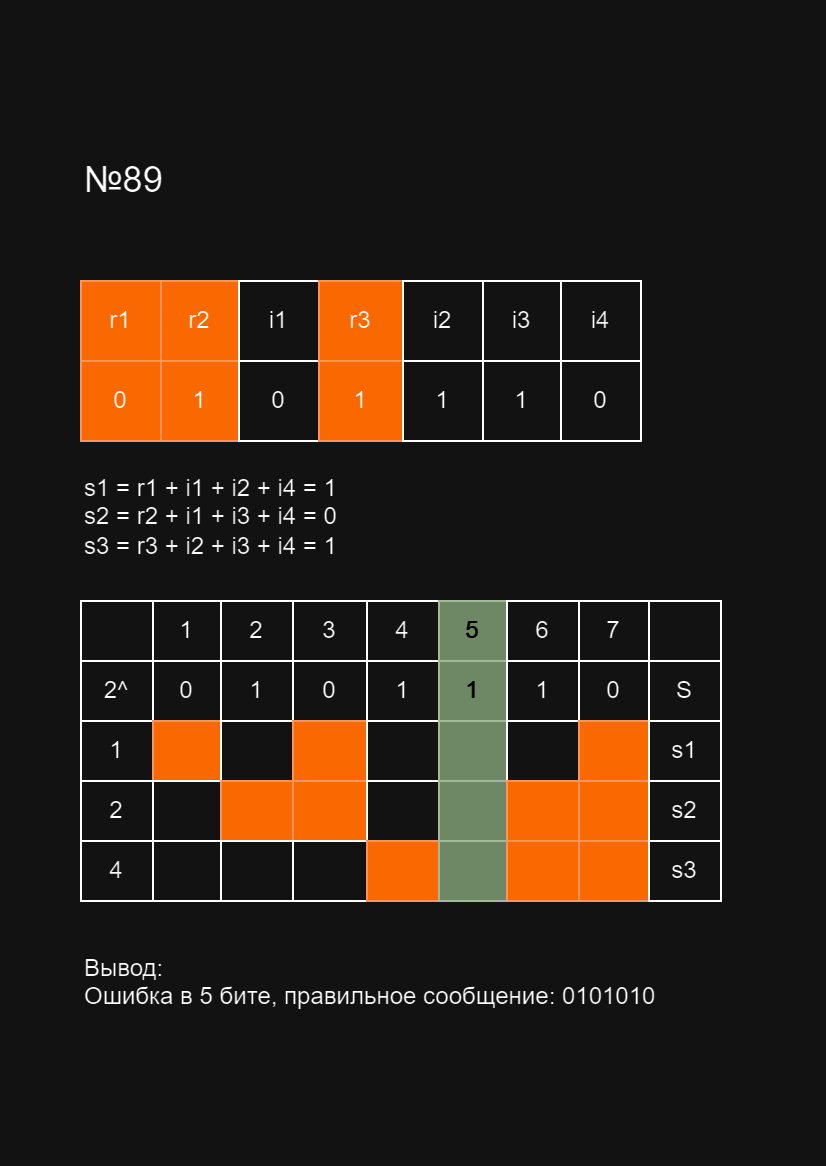

The diagram above was exported from draw.io. Its source (the exported page's mxGraphModel, read from the mxfile embedded in the PNG):
<mxGraphModel dx="890" dy="593" grid="1" gridSize="10" guides="1" tooltips="1" connect="1" arrows="1" fold="1" page="1" pageScale="1" pageWidth="413" pageHeight="583" math="0" shadow="0">
  <root>
    <mxCell id="0" />
    <mxCell id="1" parent="0" />
    <mxCell id="27F9nUPd-nWCG4cVWqr0-16" value="" style="childLayout=tableLayout;recursiveResize=0;shadow=0;fillColor=none;" vertex="1" parent="1">
      <mxGeometry x="40" y="140" width="280" height="80" as="geometry" />
    </mxCell>
    <mxCell id="27F9nUPd-nWCG4cVWqr0-17" value="" style="shape=tableRow;horizontal=0;startSize=0;swimlaneHead=0;swimlaneBody=0;top=0;left=0;bottom=0;right=0;dropTarget=0;collapsible=0;recursiveResize=0;expand=0;fontStyle=0;fillColor=none;strokeColor=inherit;" vertex="1" parent="27F9nUPd-nWCG4cVWqr0-16">
      <mxGeometry width="280" height="40" as="geometry" />
    </mxCell>
    <mxCell id="27F9nUPd-nWCG4cVWqr0-18" value="r1" style="connectable=0;recursiveResize=0;strokeColor=#C73500;fillColor=#fa6800;align=center;whiteSpace=wrap;html=1;fontColor=#000000;" vertex="1" parent="27F9nUPd-nWCG4cVWqr0-17">
      <mxGeometry width="40" height="40" as="geometry">
        <mxRectangle width="40" height="40" as="alternateBounds" />
      </mxGeometry>
    </mxCell>
    <mxCell id="27F9nUPd-nWCG4cVWqr0-19" value="r2" style="connectable=0;recursiveResize=0;strokeColor=#C73500;fillColor=#fa6800;align=center;whiteSpace=wrap;html=1;fontColor=#000000;" vertex="1" parent="27F9nUPd-nWCG4cVWqr0-17">
      <mxGeometry x="40" width="39" height="40" as="geometry">
        <mxRectangle width="39" height="40" as="alternateBounds" />
      </mxGeometry>
    </mxCell>
    <mxCell id="27F9nUPd-nWCG4cVWqr0-20" value="i1" style="connectable=0;recursiveResize=0;strokeColor=inherit;fillColor=none;align=center;whiteSpace=wrap;html=1;comic=0;" vertex="1" parent="27F9nUPd-nWCG4cVWqr0-17">
      <mxGeometry x="79" width="40" height="40" as="geometry">
        <mxRectangle width="40" height="40" as="alternateBounds" />
      </mxGeometry>
    </mxCell>
    <mxCell id="27F9nUPd-nWCG4cVWqr0-29" value="r3" style="connectable=0;recursiveResize=0;strokeColor=#C73500;fillColor=#fa6800;align=center;whiteSpace=wrap;html=1;comic=0;fontColor=#000000;" vertex="1" parent="27F9nUPd-nWCG4cVWqr0-17">
      <mxGeometry x="119" width="42" height="40" as="geometry">
        <mxRectangle width="42" height="40" as="alternateBounds" />
      </mxGeometry>
    </mxCell>
    <mxCell id="27F9nUPd-nWCG4cVWqr0-32" value="i2" style="connectable=0;recursiveResize=0;strokeColor=inherit;fillColor=none;align=center;whiteSpace=wrap;html=1;comic=0;" vertex="1" parent="27F9nUPd-nWCG4cVWqr0-17">
      <mxGeometry x="161" width="40" height="40" as="geometry">
        <mxRectangle width="40" height="40" as="alternateBounds" />
      </mxGeometry>
    </mxCell>
    <mxCell id="27F9nUPd-nWCG4cVWqr0-34" value="i3" style="connectable=0;recursiveResize=0;strokeColor=inherit;fillColor=none;align=center;whiteSpace=wrap;html=1;comic=0;" vertex="1" parent="27F9nUPd-nWCG4cVWqr0-17">
      <mxGeometry x="201" width="39" height="40" as="geometry">
        <mxRectangle width="39" height="40" as="alternateBounds" />
      </mxGeometry>
    </mxCell>
    <mxCell id="27F9nUPd-nWCG4cVWqr0-36" value="i4" style="connectable=0;recursiveResize=0;strokeColor=inherit;fillColor=none;align=center;whiteSpace=wrap;html=1;comic=0;" vertex="1" parent="27F9nUPd-nWCG4cVWqr0-17">
      <mxGeometry x="240" width="40" height="40" as="geometry">
        <mxRectangle width="40" height="40" as="alternateBounds" />
      </mxGeometry>
    </mxCell>
    <mxCell id="27F9nUPd-nWCG4cVWqr0-21" style="shape=tableRow;horizontal=0;startSize=0;swimlaneHead=0;swimlaneBody=0;top=0;left=0;bottom=0;right=0;dropTarget=0;collapsible=0;recursiveResize=0;expand=0;fontStyle=0;fillColor=none;strokeColor=inherit;" vertex="1" parent="27F9nUPd-nWCG4cVWqr0-16">
      <mxGeometry y="40" width="280" height="40" as="geometry" />
    </mxCell>
    <mxCell id="27F9nUPd-nWCG4cVWqr0-22" value="0" style="connectable=0;recursiveResize=0;strokeColor=#C73500;fillColor=#fa6800;align=center;whiteSpace=wrap;html=1;fontColor=#000000;" vertex="1" parent="27F9nUPd-nWCG4cVWqr0-21">
      <mxGeometry width="40" height="40" as="geometry">
        <mxRectangle width="40" height="40" as="alternateBounds" />
      </mxGeometry>
    </mxCell>
    <mxCell id="27F9nUPd-nWCG4cVWqr0-23" value="1" style="connectable=0;recursiveResize=0;strokeColor=#C73500;fillColor=#fa6800;align=center;whiteSpace=wrap;html=1;fontColor=#000000;" vertex="1" parent="27F9nUPd-nWCG4cVWqr0-21">
      <mxGeometry x="40" width="39" height="40" as="geometry">
        <mxRectangle width="39" height="40" as="alternateBounds" />
      </mxGeometry>
    </mxCell>
    <mxCell id="27F9nUPd-nWCG4cVWqr0-24" value="0" style="connectable=0;recursiveResize=0;strokeColor=inherit;fillColor=none;align=center;whiteSpace=wrap;html=1;" vertex="1" parent="27F9nUPd-nWCG4cVWqr0-21">
      <mxGeometry x="79" width="40" height="40" as="geometry">
        <mxRectangle width="40" height="40" as="alternateBounds" />
      </mxGeometry>
    </mxCell>
    <mxCell id="27F9nUPd-nWCG4cVWqr0-30" value="1" style="connectable=0;recursiveResize=0;strokeColor=#C73500;fillColor=#fa6800;align=center;whiteSpace=wrap;html=1;fontColor=#000000;" vertex="1" parent="27F9nUPd-nWCG4cVWqr0-21">
      <mxGeometry x="119" width="42" height="40" as="geometry">
        <mxRectangle width="42" height="40" as="alternateBounds" />
      </mxGeometry>
    </mxCell>
    <mxCell id="27F9nUPd-nWCG4cVWqr0-33" value="1" style="connectable=0;recursiveResize=0;strokeColor=inherit;fillColor=none;align=center;whiteSpace=wrap;html=1;" vertex="1" parent="27F9nUPd-nWCG4cVWqr0-21">
      <mxGeometry x="161" width="40" height="40" as="geometry">
        <mxRectangle width="40" height="40" as="alternateBounds" />
      </mxGeometry>
    </mxCell>
    <mxCell id="27F9nUPd-nWCG4cVWqr0-35" value="1" style="connectable=0;recursiveResize=0;strokeColor=inherit;fillColor=none;align=center;whiteSpace=wrap;html=1;" vertex="1" parent="27F9nUPd-nWCG4cVWqr0-21">
      <mxGeometry x="201" width="39" height="40" as="geometry">
        <mxRectangle width="39" height="40" as="alternateBounds" />
      </mxGeometry>
    </mxCell>
    <mxCell id="27F9nUPd-nWCG4cVWqr0-37" value="0" style="connectable=0;recursiveResize=0;strokeColor=inherit;fillColor=none;align=center;whiteSpace=wrap;html=1;" vertex="1" parent="27F9nUPd-nWCG4cVWqr0-21">
      <mxGeometry x="240" width="40" height="40" as="geometry">
        <mxRectangle width="40" height="40" as="alternateBounds" />
      </mxGeometry>
    </mxCell>
    <mxCell id="27F9nUPd-nWCG4cVWqr0-38" value="s1 = r1 + i1 + i2 + i4 = 1&lt;br&gt;s2 = r2 + i1 + i3 + i4 = 0&lt;br&gt;s3 = r3 + i2 + i3 + i4 = 1" style="text;html=1;strokeColor=none;fillColor=none;align=left;verticalAlign=top;whiteSpace=wrap;rounded=0;" vertex="1" parent="1">
      <mxGeometry x="40" y="230" width="270" height="50" as="geometry" />
    </mxCell>
    <mxCell id="27F9nUPd-nWCG4cVWqr0-39" value="" style="childLayout=tableLayout;recursiveResize=0;shadow=0;fillColor=none;" vertex="1" parent="1">
      <mxGeometry x="40" y="300" width="320" height="150" as="geometry" />
    </mxCell>
    <mxCell id="27F9nUPd-nWCG4cVWqr0-40" value="" style="shape=tableRow;horizontal=0;startSize=0;swimlaneHead=0;swimlaneBody=0;top=0;left=0;bottom=0;right=0;dropTarget=0;collapsible=0;recursiveResize=0;expand=0;fontStyle=0;fillColor=none;" vertex="1" parent="27F9nUPd-nWCG4cVWqr0-39">
      <mxGeometry width="320" height="30" as="geometry" />
    </mxCell>
    <mxCell id="27F9nUPd-nWCG4cVWqr0-41" value="" style="connectable=0;recursiveResize=0;align=center;whiteSpace=wrap;html=1;fillColor=none;" vertex="1" parent="27F9nUPd-nWCG4cVWqr0-40">
      <mxGeometry width="36" height="30" as="geometry">
        <mxRectangle width="36" height="30" as="alternateBounds" />
      </mxGeometry>
    </mxCell>
    <mxCell id="27F9nUPd-nWCG4cVWqr0-42" value="1" style="connectable=0;recursiveResize=0;align=center;whiteSpace=wrap;html=1;fillColor=none;" vertex="1" parent="27F9nUPd-nWCG4cVWqr0-40">
      <mxGeometry x="36" width="34" height="30" as="geometry">
        <mxRectangle width="34" height="30" as="alternateBounds" />
      </mxGeometry>
    </mxCell>
    <mxCell id="27F9nUPd-nWCG4cVWqr0-43" value="2" style="connectable=0;recursiveResize=0;align=center;whiteSpace=wrap;html=1;comic=0;fillColor=none;" vertex="1" parent="27F9nUPd-nWCG4cVWqr0-40">
      <mxGeometry x="70" width="36" height="30" as="geometry">
        <mxRectangle width="36" height="30" as="alternateBounds" />
      </mxGeometry>
    </mxCell>
    <mxCell id="27F9nUPd-nWCG4cVWqr0-44" value="3" style="connectable=0;recursiveResize=0;align=center;whiteSpace=wrap;html=1;comic=0;fillColor=none;" vertex="1" parent="27F9nUPd-nWCG4cVWqr0-40">
      <mxGeometry x="106" width="37" height="30" as="geometry">
        <mxRectangle width="37" height="30" as="alternateBounds" />
      </mxGeometry>
    </mxCell>
    <mxCell id="27F9nUPd-nWCG4cVWqr0-45" value="4" style="connectable=0;recursiveResize=0;align=center;whiteSpace=wrap;html=1;comic=0;fillColor=none;" vertex="1" parent="27F9nUPd-nWCG4cVWqr0-40">
      <mxGeometry x="143" width="36" height="30" as="geometry">
        <mxRectangle width="36" height="30" as="alternateBounds" />
      </mxGeometry>
    </mxCell>
    <mxCell id="27F9nUPd-nWCG4cVWqr0-46" value="5" style="connectable=0;recursiveResize=0;align=center;whiteSpace=wrap;html=1;comic=0;fillColor=#6d8764;strokeColor=#3A5431;fontColor=#ffffff;" vertex="1" parent="27F9nUPd-nWCG4cVWqr0-40">
      <mxGeometry x="179" width="34" height="30" as="geometry">
        <mxRectangle width="34" height="30" as="alternateBounds" />
      </mxGeometry>
    </mxCell>
    <mxCell id="27F9nUPd-nWCG4cVWqr0-47" value="6" style="connectable=0;recursiveResize=0;align=center;whiteSpace=wrap;html=1;comic=0;fillColor=none;" vertex="1" parent="27F9nUPd-nWCG4cVWqr0-40">
      <mxGeometry x="213" width="36" height="30" as="geometry">
        <mxRectangle width="36" height="30" as="alternateBounds" />
      </mxGeometry>
    </mxCell>
    <mxCell id="27F9nUPd-nWCG4cVWqr0-64" value="7" style="connectable=0;recursiveResize=0;align=center;whiteSpace=wrap;html=1;comic=0;fillColor=none;" vertex="1" parent="27F9nUPd-nWCG4cVWqr0-40">
      <mxGeometry x="249" width="35" height="30" as="geometry">
        <mxRectangle width="35" height="30" as="alternateBounds" />
      </mxGeometry>
    </mxCell>
    <mxCell id="27F9nUPd-nWCG4cVWqr0-66" style="connectable=0;recursiveResize=0;align=center;whiteSpace=wrap;html=1;comic=0;fillColor=none;" vertex="1" parent="27F9nUPd-nWCG4cVWqr0-40">
      <mxGeometry x="284" width="36" height="30" as="geometry">
        <mxRectangle width="36" height="30" as="alternateBounds" />
      </mxGeometry>
    </mxCell>
    <mxCell id="27F9nUPd-nWCG4cVWqr0-48" style="shape=tableRow;horizontal=0;startSize=0;swimlaneHead=0;swimlaneBody=0;top=0;left=0;bottom=0;right=0;dropTarget=0;collapsible=0;recursiveResize=0;expand=0;fontStyle=0;fillColor=none;" vertex="1" parent="27F9nUPd-nWCG4cVWqr0-39">
      <mxGeometry y="30" width="320" height="30" as="geometry" />
    </mxCell>
    <mxCell id="27F9nUPd-nWCG4cVWqr0-49" value="2^" style="connectable=0;recursiveResize=0;align=center;whiteSpace=wrap;html=1;fillColor=none;" vertex="1" parent="27F9nUPd-nWCG4cVWqr0-48">
      <mxGeometry width="36" height="30" as="geometry">
        <mxRectangle width="36" height="30" as="alternateBounds" />
      </mxGeometry>
    </mxCell>
    <mxCell id="27F9nUPd-nWCG4cVWqr0-50" value="0" style="connectable=0;recursiveResize=0;align=center;whiteSpace=wrap;html=1;fillColor=none;" vertex="1" parent="27F9nUPd-nWCG4cVWqr0-48">
      <mxGeometry x="36" width="34" height="30" as="geometry">
        <mxRectangle width="34" height="30" as="alternateBounds" />
      </mxGeometry>
    </mxCell>
    <mxCell id="27F9nUPd-nWCG4cVWqr0-51" value="1" style="connectable=0;recursiveResize=0;align=center;whiteSpace=wrap;html=1;fillColor=none;" vertex="1" parent="27F9nUPd-nWCG4cVWqr0-48">
      <mxGeometry x="70" width="36" height="30" as="geometry">
        <mxRectangle width="36" height="30" as="alternateBounds" />
      </mxGeometry>
    </mxCell>
    <mxCell id="27F9nUPd-nWCG4cVWqr0-52" value="0" style="connectable=0;recursiveResize=0;align=center;whiteSpace=wrap;html=1;fillColor=none;" vertex="1" parent="27F9nUPd-nWCG4cVWqr0-48">
      <mxGeometry x="106" width="37" height="30" as="geometry">
        <mxRectangle width="37" height="30" as="alternateBounds" />
      </mxGeometry>
    </mxCell>
    <mxCell id="27F9nUPd-nWCG4cVWqr0-53" value="1" style="connectable=0;recursiveResize=0;align=center;whiteSpace=wrap;html=1;fillColor=none;" vertex="1" parent="27F9nUPd-nWCG4cVWqr0-48">
      <mxGeometry x="143" width="36" height="30" as="geometry">
        <mxRectangle width="36" height="30" as="alternateBounds" />
      </mxGeometry>
    </mxCell>
    <mxCell id="27F9nUPd-nWCG4cVWqr0-54" value="1" style="connectable=0;recursiveResize=0;align=center;whiteSpace=wrap;html=1;fillColor=#6d8764;strokeColor=#3A5431;fontColor=#ffffff;" vertex="1" parent="27F9nUPd-nWCG4cVWqr0-48">
      <mxGeometry x="179" width="34" height="30" as="geometry">
        <mxRectangle width="34" height="30" as="alternateBounds" />
      </mxGeometry>
    </mxCell>
    <mxCell id="27F9nUPd-nWCG4cVWqr0-55" value="1" style="connectable=0;recursiveResize=0;align=center;whiteSpace=wrap;html=1;fillColor=none;" vertex="1" parent="27F9nUPd-nWCG4cVWqr0-48">
      <mxGeometry x="213" width="36" height="30" as="geometry">
        <mxRectangle width="36" height="30" as="alternateBounds" />
      </mxGeometry>
    </mxCell>
    <mxCell id="27F9nUPd-nWCG4cVWqr0-65" value="0" style="connectable=0;recursiveResize=0;align=center;whiteSpace=wrap;html=1;fillColor=none;" vertex="1" parent="27F9nUPd-nWCG4cVWqr0-48">
      <mxGeometry x="249" width="35" height="30" as="geometry">
        <mxRectangle width="35" height="30" as="alternateBounds" />
      </mxGeometry>
    </mxCell>
    <mxCell id="27F9nUPd-nWCG4cVWqr0-67" value="S" style="connectable=0;recursiveResize=0;align=center;whiteSpace=wrap;html=1;fillColor=none;" vertex="1" parent="27F9nUPd-nWCG4cVWqr0-48">
      <mxGeometry x="284" width="36" height="30" as="geometry">
        <mxRectangle width="36" height="30" as="alternateBounds" />
      </mxGeometry>
    </mxCell>
    <mxCell id="27F9nUPd-nWCG4cVWqr0-68" style="shape=tableRow;horizontal=0;startSize=0;swimlaneHead=0;swimlaneBody=0;top=0;left=0;bottom=0;right=0;dropTarget=0;collapsible=0;recursiveResize=0;expand=0;fontStyle=0;fillColor=none;" vertex="1" parent="27F9nUPd-nWCG4cVWqr0-39">
      <mxGeometry y="60" width="320" height="30" as="geometry" />
    </mxCell>
    <mxCell id="27F9nUPd-nWCG4cVWqr0-69" value="1" style="connectable=0;recursiveResize=0;align=center;whiteSpace=wrap;html=1;fillColor=none;" vertex="1" parent="27F9nUPd-nWCG4cVWqr0-68">
      <mxGeometry width="36" height="30" as="geometry">
        <mxRectangle width="36" height="30" as="alternateBounds" />
      </mxGeometry>
    </mxCell>
    <mxCell id="27F9nUPd-nWCG4cVWqr0-70" style="connectable=0;recursiveResize=0;align=center;whiteSpace=wrap;html=1;fillColor=#fa6800;strokeColor=#C73500;fontColor=#000000;" vertex="1" parent="27F9nUPd-nWCG4cVWqr0-68">
      <mxGeometry x="36" width="34" height="30" as="geometry">
        <mxRectangle width="34" height="30" as="alternateBounds" />
      </mxGeometry>
    </mxCell>
    <mxCell id="27F9nUPd-nWCG4cVWqr0-71" style="connectable=0;recursiveResize=0;align=center;whiteSpace=wrap;html=1;fillColor=none;" vertex="1" parent="27F9nUPd-nWCG4cVWqr0-68">
      <mxGeometry x="70" width="36" height="30" as="geometry">
        <mxRectangle width="36" height="30" as="alternateBounds" />
      </mxGeometry>
    </mxCell>
    <mxCell id="27F9nUPd-nWCG4cVWqr0-72" style="connectable=0;recursiveResize=0;align=center;whiteSpace=wrap;html=1;fillColor=#fa6800;strokeColor=#C73500;fontColor=#000000;" vertex="1" parent="27F9nUPd-nWCG4cVWqr0-68">
      <mxGeometry x="106" width="37" height="30" as="geometry">
        <mxRectangle width="37" height="30" as="alternateBounds" />
      </mxGeometry>
    </mxCell>
    <mxCell id="27F9nUPd-nWCG4cVWqr0-73" style="connectable=0;recursiveResize=0;align=center;whiteSpace=wrap;html=1;fillColor=none;" vertex="1" parent="27F9nUPd-nWCG4cVWqr0-68">
      <mxGeometry x="143" width="36" height="30" as="geometry">
        <mxRectangle width="36" height="30" as="alternateBounds" />
      </mxGeometry>
    </mxCell>
    <mxCell id="27F9nUPd-nWCG4cVWqr0-74" style="connectable=0;recursiveResize=0;align=center;whiteSpace=wrap;html=1;fillColor=#6d8764;strokeColor=#3A5431;fontColor=#ffffff;" vertex="1" parent="27F9nUPd-nWCG4cVWqr0-68">
      <mxGeometry x="179" width="34" height="30" as="geometry">
        <mxRectangle width="34" height="30" as="alternateBounds" />
      </mxGeometry>
    </mxCell>
    <mxCell id="27F9nUPd-nWCG4cVWqr0-75" style="connectable=0;recursiveResize=0;align=center;whiteSpace=wrap;html=1;fillColor=none;" vertex="1" parent="27F9nUPd-nWCG4cVWqr0-68">
      <mxGeometry x="213" width="36" height="30" as="geometry">
        <mxRectangle width="36" height="30" as="alternateBounds" />
      </mxGeometry>
    </mxCell>
    <mxCell id="27F9nUPd-nWCG4cVWqr0-76" style="connectable=0;recursiveResize=0;align=center;whiteSpace=wrap;html=1;fillColor=#fa6800;strokeColor=#C73500;fontColor=#000000;" vertex="1" parent="27F9nUPd-nWCG4cVWqr0-68">
      <mxGeometry x="249" width="35" height="30" as="geometry">
        <mxRectangle width="35" height="30" as="alternateBounds" />
      </mxGeometry>
    </mxCell>
    <mxCell id="27F9nUPd-nWCG4cVWqr0-77" value="s1" style="connectable=0;recursiveResize=0;align=center;whiteSpace=wrap;html=1;fillColor=none;" vertex="1" parent="27F9nUPd-nWCG4cVWqr0-68">
      <mxGeometry x="284" width="36" height="30" as="geometry">
        <mxRectangle width="36" height="30" as="alternateBounds" />
      </mxGeometry>
    </mxCell>
    <mxCell id="27F9nUPd-nWCG4cVWqr0-78" style="shape=tableRow;horizontal=0;startSize=0;swimlaneHead=0;swimlaneBody=0;top=0;left=0;bottom=0;right=0;dropTarget=0;collapsible=0;recursiveResize=0;expand=0;fontStyle=0;fillColor=none;" vertex="1" parent="27F9nUPd-nWCG4cVWqr0-39">
      <mxGeometry y="90" width="320" height="30" as="geometry" />
    </mxCell>
    <mxCell id="27F9nUPd-nWCG4cVWqr0-79" value="2" style="connectable=0;recursiveResize=0;align=center;whiteSpace=wrap;html=1;fillColor=none;" vertex="1" parent="27F9nUPd-nWCG4cVWqr0-78">
      <mxGeometry width="36" height="30" as="geometry">
        <mxRectangle width="36" height="30" as="alternateBounds" />
      </mxGeometry>
    </mxCell>
    <mxCell id="27F9nUPd-nWCG4cVWqr0-80" style="connectable=0;recursiveResize=0;align=center;whiteSpace=wrap;html=1;fillColor=none;" vertex="1" parent="27F9nUPd-nWCG4cVWqr0-78">
      <mxGeometry x="36" width="34" height="30" as="geometry">
        <mxRectangle width="34" height="30" as="alternateBounds" />
      </mxGeometry>
    </mxCell>
    <mxCell id="27F9nUPd-nWCG4cVWqr0-81" style="connectable=0;recursiveResize=0;align=center;whiteSpace=wrap;html=1;fillColor=#fa6800;fontColor=#000000;strokeColor=#C73500;" vertex="1" parent="27F9nUPd-nWCG4cVWqr0-78">
      <mxGeometry x="70" width="36" height="30" as="geometry">
        <mxRectangle width="36" height="30" as="alternateBounds" />
      </mxGeometry>
    </mxCell>
    <mxCell id="27F9nUPd-nWCG4cVWqr0-82" style="connectable=0;recursiveResize=0;align=center;whiteSpace=wrap;html=1;fillColor=#fa6800;fontColor=#000000;strokeColor=#C73500;" vertex="1" parent="27F9nUPd-nWCG4cVWqr0-78">
      <mxGeometry x="106" width="37" height="30" as="geometry">
        <mxRectangle width="37" height="30" as="alternateBounds" />
      </mxGeometry>
    </mxCell>
    <mxCell id="27F9nUPd-nWCG4cVWqr0-83" style="connectable=0;recursiveResize=0;align=center;whiteSpace=wrap;html=1;fillColor=none;" vertex="1" parent="27F9nUPd-nWCG4cVWqr0-78">
      <mxGeometry x="143" width="36" height="30" as="geometry">
        <mxRectangle width="36" height="30" as="alternateBounds" />
      </mxGeometry>
    </mxCell>
    <mxCell id="27F9nUPd-nWCG4cVWqr0-84" style="connectable=0;recursiveResize=0;align=center;whiteSpace=wrap;html=1;fillColor=#6d8764;strokeColor=#3A5431;fontColor=#ffffff;" vertex="1" parent="27F9nUPd-nWCG4cVWqr0-78">
      <mxGeometry x="179" width="34" height="30" as="geometry">
        <mxRectangle width="34" height="30" as="alternateBounds" />
      </mxGeometry>
    </mxCell>
    <mxCell id="27F9nUPd-nWCG4cVWqr0-85" style="connectable=0;recursiveResize=0;align=center;whiteSpace=wrap;html=1;fillColor=#fa6800;fontColor=#000000;strokeColor=#C73500;" vertex="1" parent="27F9nUPd-nWCG4cVWqr0-78">
      <mxGeometry x="213" width="36" height="30" as="geometry">
        <mxRectangle width="36" height="30" as="alternateBounds" />
      </mxGeometry>
    </mxCell>
    <mxCell id="27F9nUPd-nWCG4cVWqr0-86" style="connectable=0;recursiveResize=0;align=center;whiteSpace=wrap;html=1;fillColor=#fa6800;fontColor=#000000;strokeColor=#C73500;" vertex="1" parent="27F9nUPd-nWCG4cVWqr0-78">
      <mxGeometry x="249" width="35" height="30" as="geometry">
        <mxRectangle width="35" height="30" as="alternateBounds" />
      </mxGeometry>
    </mxCell>
    <mxCell id="27F9nUPd-nWCG4cVWqr0-87" value="s2" style="connectable=0;recursiveResize=0;align=center;whiteSpace=wrap;html=1;fillColor=none;" vertex="1" parent="27F9nUPd-nWCG4cVWqr0-78">
      <mxGeometry x="284" width="36" height="30" as="geometry">
        <mxRectangle width="36" height="30" as="alternateBounds" />
      </mxGeometry>
    </mxCell>
    <mxCell id="27F9nUPd-nWCG4cVWqr0-92" style="shape=tableRow;horizontal=0;startSize=0;swimlaneHead=0;swimlaneBody=0;top=0;left=0;bottom=0;right=0;dropTarget=0;collapsible=0;recursiveResize=0;expand=0;fontStyle=0;fillColor=none;" vertex="1" parent="27F9nUPd-nWCG4cVWqr0-39">
      <mxGeometry y="120" width="320" height="30" as="geometry" />
    </mxCell>
    <mxCell id="27F9nUPd-nWCG4cVWqr0-93" value="4" style="connectable=0;recursiveResize=0;align=center;whiteSpace=wrap;html=1;fillColor=none;" vertex="1" parent="27F9nUPd-nWCG4cVWqr0-92">
      <mxGeometry width="36" height="30" as="geometry">
        <mxRectangle width="36" height="30" as="alternateBounds" />
      </mxGeometry>
    </mxCell>
    <mxCell id="27F9nUPd-nWCG4cVWqr0-94" style="connectable=0;recursiveResize=0;align=center;whiteSpace=wrap;html=1;fillColor=none;" vertex="1" parent="27F9nUPd-nWCG4cVWqr0-92">
      <mxGeometry x="36" width="34" height="30" as="geometry">
        <mxRectangle width="34" height="30" as="alternateBounds" />
      </mxGeometry>
    </mxCell>
    <mxCell id="27F9nUPd-nWCG4cVWqr0-95" style="connectable=0;recursiveResize=0;align=center;whiteSpace=wrap;html=1;fillColor=none;" vertex="1" parent="27F9nUPd-nWCG4cVWqr0-92">
      <mxGeometry x="70" width="36" height="30" as="geometry">
        <mxRectangle width="36" height="30" as="alternateBounds" />
      </mxGeometry>
    </mxCell>
    <mxCell id="27F9nUPd-nWCG4cVWqr0-96" style="connectable=0;recursiveResize=0;align=center;whiteSpace=wrap;html=1;fillColor=none;" vertex="1" parent="27F9nUPd-nWCG4cVWqr0-92">
      <mxGeometry x="106" width="37" height="30" as="geometry">
        <mxRectangle width="37" height="30" as="alternateBounds" />
      </mxGeometry>
    </mxCell>
    <mxCell id="27F9nUPd-nWCG4cVWqr0-97" style="connectable=0;recursiveResize=0;align=center;whiteSpace=wrap;html=1;fillColor=#fa6800;fontColor=#000000;strokeColor=#C73500;" vertex="1" parent="27F9nUPd-nWCG4cVWqr0-92">
      <mxGeometry x="143" width="36" height="30" as="geometry">
        <mxRectangle width="36" height="30" as="alternateBounds" />
      </mxGeometry>
    </mxCell>
    <mxCell id="27F9nUPd-nWCG4cVWqr0-98" style="connectable=0;recursiveResize=0;align=center;whiteSpace=wrap;html=1;fillColor=#6d8764;strokeColor=#3A5431;fontColor=#ffffff;" vertex="1" parent="27F9nUPd-nWCG4cVWqr0-92">
      <mxGeometry x="179" width="34" height="30" as="geometry">
        <mxRectangle width="34" height="30" as="alternateBounds" />
      </mxGeometry>
    </mxCell>
    <mxCell id="27F9nUPd-nWCG4cVWqr0-99" style="connectable=0;recursiveResize=0;align=center;whiteSpace=wrap;html=1;fillColor=#fa6800;fontColor=#000000;strokeColor=#C73500;" vertex="1" parent="27F9nUPd-nWCG4cVWqr0-92">
      <mxGeometry x="213" width="36" height="30" as="geometry">
        <mxRectangle width="36" height="30" as="alternateBounds" />
      </mxGeometry>
    </mxCell>
    <mxCell id="27F9nUPd-nWCG4cVWqr0-100" style="connectable=0;recursiveResize=0;align=center;whiteSpace=wrap;html=1;fillColor=#fa6800;fontColor=#000000;strokeColor=#C73500;" vertex="1" parent="27F9nUPd-nWCG4cVWqr0-92">
      <mxGeometry x="249" width="35" height="30" as="geometry">
        <mxRectangle width="35" height="30" as="alternateBounds" />
      </mxGeometry>
    </mxCell>
    <mxCell id="27F9nUPd-nWCG4cVWqr0-101" value="s3" style="connectable=0;recursiveResize=0;align=center;whiteSpace=wrap;html=1;fillColor=none;" vertex="1" parent="27F9nUPd-nWCG4cVWqr0-92">
      <mxGeometry x="284" width="36" height="30" as="geometry">
        <mxRectangle width="36" height="30" as="alternateBounds" />
      </mxGeometry>
    </mxCell>
    <mxCell id="27F9nUPd-nWCG4cVWqr0-102" value="Вывод:&lt;br&gt;Ошибка в 5 бите, правильное сообщение: 0101010" style="text;html=1;strokeColor=none;fillColor=none;align=left;verticalAlign=top;whiteSpace=wrap;rounded=0;" vertex="1" parent="1">
      <mxGeometry x="40" y="470" width="350" height="40" as="geometry" />
    </mxCell>
    <mxCell id="27F9nUPd-nWCG4cVWqr0-103" value="&lt;font style=&quot;font-size: 18px;&quot;&gt;№89&lt;/font&gt;" style="text;html=1;strokeColor=none;fillColor=none;align=left;verticalAlign=top;whiteSpace=wrap;rounded=0;" vertex="1" parent="1">
      <mxGeometry x="40" y="73" width="270" height="40" as="geometry" />
    </mxCell>
  </root>
</mxGraphModel>